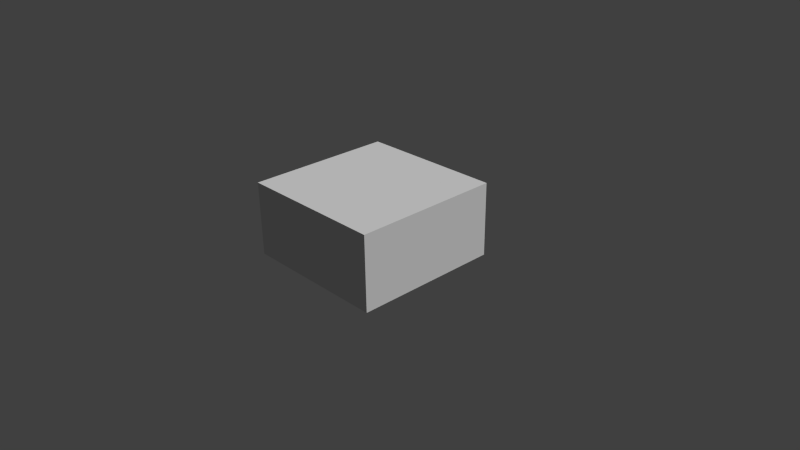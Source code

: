 # Source: skybox.blend  (saved by Blender 2.75.0; exported with 4.5.12 LTS)
import bpy
from mathutils import Matrix  # noqa: F401  (used for matrix-valued properties, if any)

bpy.ops.wm.read_factory_settings(use_empty=True)
scene = bpy.context.scene
scene.name = 'Scene'

# ---- collections
col_collection_1 = bpy.data.collections.new('Collection 1'); scene.collection.children.link(col_collection_1)

# ---- materials (node trees are filled in below, after node groups)
mat_material = bpy.data.materials.new('Material')
mat_material.alpha_threshold = 0.0
mat_material.use_transparent_shadow = False
mat_material.preview_render_type = 'FLAT'
mat_material.roughness = 0.5
mat_material.line_color = (0.0, 0.0, 0.0, 1.0)

# ---- material node trees

# ---- world
world_world = bpy.data.worlds.new('World'); scene.world = world_world
world_world.color = (0.05088, 0.05088, 0.05088)
world_world.use_sun_shadow = False
world_world.sun_shadow_jitter_overblur = 0.0
world_world.cycles.sampling_method = 'MANUAL'
world_world.cycles.sample_map_resolution = 256

# ---- cameras
cam_camera = bpy.data.cameras.new('Camera')
cam_camera.clip_end = 100.0
cam_camera.lens = 35.0
cam_camera.sensor_width = 32.0
cam_camera.sensor_height = 18.0
cam_camera.ortho_scale = 7.314
cam_camera.dof.focus_distance = 0.0
cam_camera.dof.aperture_fstop = 128.0

# ---- lights
light_lamp = bpy.data.lights.new('Lamp', 'SUN')
light_lamp.transmission_factor = 0.0
light_lamp.cutoff_distance = 30.0
light_lamp.angle = 0.1993
light_lamp.energy = 2.0
light_lamp.shadow_buffer_clip_start = 1.001
light_lamp.shadow_soft_size = 0.1
light_lamp.shadow_cascade_max_distance = 1000.0
light_lamp.cycles.use_multiple_importance_sampling = False

# ---- meshes
me_cube = bpy.data.meshes.new('Cube')
me_cube.from_pydata([(1.0, 1.0, 1.0), (1.0, -1.0, 1.0), (-1.0, -1.0, 1.0), (-1.0, 1.0, 1.0), (1.0, -1.0, 0.0), (-1.0, -1.0, 0.0), (1.0, 1.0, 0.0), (-1.0, 1.0, 0.0)], [], [(0, 1, 2, 3), (6, 4, 1, 0), (4, 5, 2, 1), (5, 7, 3, 2), (0, 3, 7, 6)])
_uv = me_cube.uv_layers.new(name='UVMap')
_uv.uv.foreach_set('vector', [0.748, 0.748, 0.252, 0.748, 0.252, 0.252, 0.748, 0.252, 0.748, 0.9961, 0.252, 0.9961, 0.252, 0.748, 0.748, 0.748, 0.003906, 0.748, 0.003906, 0.252, 0.252, 0.252, 0.252, 0.748, 0.252, 0.003906, 0.748, 0.003906, 0.748, 0.252, 0.252, 0.252, 0.748, 0.748, 0.748, 0.252, 0.9961, 0.252, 0.9961, 0.748])
me_cube.materials.append(mat_material)
me_cube.use_remesh_preserve_volume = False
me_cube.use_remesh_preserve_attributes = False
me_cube.use_mirror_vertex_groups = False
me_cube.update()

# ---- objects
ob_cube = bpy.data.objects.new('Cube', me_cube)
ob_lamp = bpy.data.objects.new('Lamp', light_lamp)
ob_camera = bpy.data.objects.new('Camera', cam_camera)

# ---- transforms, parenting, visibility, modifiers, constraints
ob_cube.location = (0.0, 0.0, 0.0)
ob_cube.lock_rotations_4d = False
ob_cube.empty_display_type = 'ARROWS'
ob_cube.lineart.crease_threshold = 0.0
ob_lamp.location = (2.802, 0.1033, 4.015)
ob_lamp.rotation_euler = (0.6503, 0.05522, 1.866)
ob_lamp.lock_rotations_4d = False
ob_lamp.empty_display_type = 'ARROWS'
ob_lamp.color = (0.0, 0.0, 0.0, 0.0)
ob_lamp.lineart.crease_threshold = 0.0
ob_camera.location = (7.481, -6.508, 5.344)
ob_camera.rotation_euler = (1.109, 0.01082, 0.8149)
ob_camera.lock_rotations_4d = False
ob_camera.empty_display_type = 'ARROWS'
ob_camera.color = (0.0, 0.0, 0.0, 0.0)
ob_camera.display_type = 'WIRE'
ob_camera.lineart.crease_threshold = 0.0

# ---- collection membership
col_collection_1.objects.link(ob_cube)
col_collection_1.objects.link(ob_lamp)
col_collection_1.objects.link(ob_camera)

# ---- scene / render settings (as saved in the file)
scene.camera = ob_camera
scene.frame_start = 1; scene.frame_end = 250; scene.frame_set(1)
scene.render.engine = 'BLENDER_EEVEE_NEXT'
scene.render.resolution_percentage = 50
scene.render.dither_intensity = 0.0
scene.cycles.use_denoising = False
scene.cycles.samples = 10
scene.cycles.sampling_pattern = 'TABULATED_SOBOL'
scene.cycles.light_sampling_threshold = 0.0
scene.cycles.use_adaptive_sampling = False
scene.cycles.use_light_tree = False
scene.cycles.blur_glossy = 0.0
scene.cycles.pixel_filter_type = 'GAUSSIAN'
scene.cycles.sample_clamp_indirect = 0.0
scene.view_settings.view_transform = 'Standard'
bpy.context.view_layer.update()
